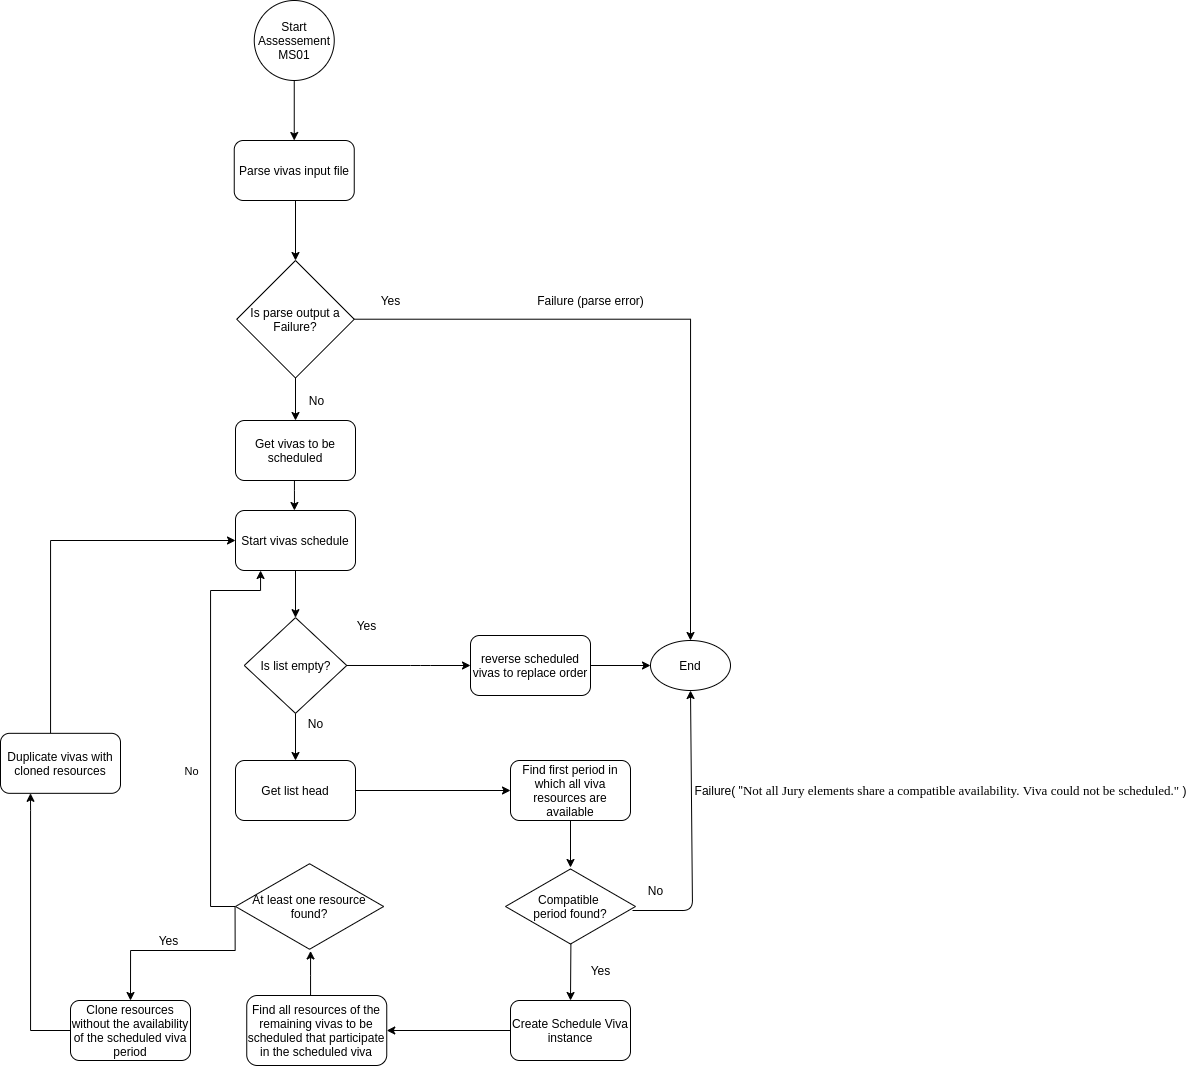

The diagram above was exported from draw.io. Its source (the exported page's mxGraphModel, read from the mxfile embedded in the PNG):
<mxGraphModel dx="875" dy="426" grid="1" gridSize="10" guides="1" tooltips="1" connect="1" arrows="1" fold="1" page="1" pageScale="1" pageWidth="850" pageHeight="1100" math="0" shadow="0">
  <root>
    <mxCell id="0" />
    <mxCell id="1" parent="0" />
    <mxCell id="-zF5RALsl2_dLI-wNUXr-5" value="Start Assessement MS01" style="ellipse;whiteSpace=wrap;html=1;aspect=fixed;" parent="1" vertex="1">
      <mxGeometry x="343.75" y="10" width="80" height="80" as="geometry" />
    </mxCell>
    <mxCell id="-zF5RALsl2_dLI-wNUXr-9" value="Get list head" style="rounded=1;whiteSpace=wrap;html=1;" parent="1" vertex="1">
      <mxGeometry x="325" y="770" width="120" height="60" as="geometry" />
    </mxCell>
    <mxCell id="-zF5RALsl2_dLI-wNUXr-12" value="Is list empty?" style="rhombus;whiteSpace=wrap;html=1;" parent="1" vertex="1">
      <mxGeometry x="333.75" y="627.16" width="102.5" height="95.67" as="geometry" />
    </mxCell>
    <mxCell id="-zF5RALsl2_dLI-wNUXr-17" value="Failure (parse error)" style="text;html=1;align=center;verticalAlign=middle;resizable=0;points=[];autosize=1;" parent="1" vertex="1">
      <mxGeometry x="620" y="300" width="120" height="20" as="geometry" />
    </mxCell>
    <mxCell id="-zF5RALsl2_dLI-wNUXr-19" value="" style="endArrow=classic;html=1;exitX=0.5;exitY=1;exitDx=0;exitDy=0;entryX=0.5;entryY=0;entryDx=0;entryDy=0;" parent="1" source="-zF5RALsl2_dLI-wNUXr-12" edge="1" target="-zF5RALsl2_dLI-wNUXr-9">
      <mxGeometry width="50" height="50" relative="1" as="geometry">
        <mxPoint x="381" y="710" as="sourcePoint" />
        <mxPoint x="385" y="757" as="targetPoint" />
      </mxGeometry>
    </mxCell>
    <mxCell id="-zF5RALsl2_dLI-wNUXr-21" value="Find first period in which all viva resources are available" style="rounded=1;whiteSpace=wrap;html=1;" parent="1" vertex="1">
      <mxGeometry x="600" y="770" width="120" height="60" as="geometry" />
    </mxCell>
    <mxCell id="-zF5RALsl2_dLI-wNUXr-22" value="" style="endArrow=classic;html=1;entryX=0;entryY=0.5;entryDx=0;entryDy=0;exitX=1;exitY=0.5;exitDx=0;exitDy=0;" parent="1" source="-zF5RALsl2_dLI-wNUXr-9" target="-zF5RALsl2_dLI-wNUXr-21" edge="1">
      <mxGeometry width="50" height="50" relative="1" as="geometry">
        <mxPoint x="450" y="790" as="sourcePoint" />
        <mxPoint x="510" y="780" as="targetPoint" />
      </mxGeometry>
    </mxCell>
    <mxCell id="-zF5RALsl2_dLI-wNUXr-26" value="Compatible &lt;br&gt;period found?" style="html=1;whiteSpace=wrap;aspect=fixed;shape=isoRectangle;" parent="1" vertex="1">
      <mxGeometry x="595" y="877" width="130" height="78" as="geometry" />
    </mxCell>
    <mxCell id="-zF5RALsl2_dLI-wNUXr-27" value="" style="endArrow=classic;html=1;entryX=0.5;entryY=0;entryDx=0;entryDy=0;entryPerimeter=0;exitX=0.5;exitY=1;exitDx=0;exitDy=0;" parent="1" source="-zF5RALsl2_dLI-wNUXr-21" target="-zF5RALsl2_dLI-wNUXr-26" edge="1">
      <mxGeometry width="50" height="50" relative="1" as="geometry">
        <mxPoint x="620" y="880" as="sourcePoint" />
        <mxPoint x="670" y="830" as="targetPoint" />
      </mxGeometry>
    </mxCell>
    <mxCell id="-zF5RALsl2_dLI-wNUXr-28" value="" style="endArrow=classic;html=1;entryX=0.5;entryY=1;entryDx=0;entryDy=0;" parent="1" target="-zF5RALsl2_dLI-wNUXr-53" edge="1">
      <mxGeometry width="50" height="50" relative="1" as="geometry">
        <mxPoint x="722" y="920" as="sourcePoint" />
        <mxPoint x="820" y="750" as="targetPoint" />
        <Array as="points">
          <mxPoint x="782" y="920" />
        </Array>
      </mxGeometry>
    </mxCell>
    <mxCell id="-zF5RALsl2_dLI-wNUXr-29" value="Failure( &quot;&lt;span style=&quot;font-family: &amp;#34;consolas&amp;#34; ; font-size: 9.8pt&quot;&gt;Not all Jury elements share a compatible availability. Viva&amp;nbsp;&lt;/span&gt;&lt;span style=&quot;font-family: &amp;#34;consolas&amp;#34; ; font-size: 9.8pt&quot;&gt;could not be scheduled.&quot;&amp;nbsp;&lt;/span&gt;&lt;span&gt;)&lt;/span&gt;" style="text;html=1;align=center;verticalAlign=middle;resizable=0;points=[];autosize=1;" parent="1" vertex="1">
      <mxGeometry x="775" y="790" width="510" height="20" as="geometry" />
    </mxCell>
    <mxCell id="-zF5RALsl2_dLI-wNUXr-30" value="No" style="text;html=1;align=center;verticalAlign=middle;resizable=0;points=[];autosize=1;" parent="1" vertex="1">
      <mxGeometry x="730" y="890" width="30" height="20" as="geometry" />
    </mxCell>
    <mxCell id="-zF5RALsl2_dLI-wNUXr-31" value="Create Schedule Viva instance" style="rounded=1;whiteSpace=wrap;html=1;" parent="1" vertex="1">
      <mxGeometry x="600" y="1010" width="120" height="60" as="geometry" />
    </mxCell>
    <mxCell id="dIF66p1rSoATDy82Yq2m-5" style="edgeStyle=orthogonalEdgeStyle;rounded=0;orthogonalLoop=1;jettySize=auto;html=1;" edge="1" parent="1" source="-zF5RALsl2_dLI-wNUXr-32" target="dIF66p1rSoATDy82Yq2m-4">
      <mxGeometry relative="1" as="geometry">
        <Array as="points">
          <mxPoint x="400" y="985" />
          <mxPoint x="400" y="985" />
        </Array>
      </mxGeometry>
    </mxCell>
    <mxCell id="-zF5RALsl2_dLI-wNUXr-32" value="Find all resources of the remaining vivas to be scheduled that participate in the scheduled viva" style="rounded=1;whiteSpace=wrap;html=1;" parent="1" vertex="1">
      <mxGeometry x="336.25" y="1005" width="140" height="70" as="geometry" />
    </mxCell>
    <mxCell id="dIF66p1rSoATDy82Yq2m-25" style="edgeStyle=orthogonalEdgeStyle;rounded=0;orthogonalLoop=1;jettySize=auto;html=1;entryX=0.25;entryY=1;entryDx=0;entryDy=0;" edge="1" parent="1" source="-zF5RALsl2_dLI-wNUXr-33" target="dIF66p1rSoATDy82Yq2m-23">
      <mxGeometry relative="1" as="geometry">
        <Array as="points">
          <mxPoint x="120" y="1040" />
          <mxPoint x="120" y="820" />
        </Array>
      </mxGeometry>
    </mxCell>
    <mxCell id="-zF5RALsl2_dLI-wNUXr-33" value="Clone resources without the availability of the scheduled viva period" style="rounded=1;whiteSpace=wrap;html=1;" parent="1" vertex="1">
      <mxGeometry x="160" y="1010" width="120" height="60" as="geometry" />
    </mxCell>
    <mxCell id="-zF5RALsl2_dLI-wNUXr-34" value="" style="endArrow=classic;html=1;exitX=0.503;exitY=0.984;exitDx=0;exitDy=0;exitPerimeter=0;entryX=0.5;entryY=0;entryDx=0;entryDy=0;" parent="1" source="-zF5RALsl2_dLI-wNUXr-26" target="-zF5RALsl2_dLI-wNUXr-31" edge="1">
      <mxGeometry width="50" height="50" relative="1" as="geometry">
        <mxPoint x="610" y="1000" as="sourcePoint" />
        <mxPoint x="660" y="1007" as="targetPoint" />
      </mxGeometry>
    </mxCell>
    <mxCell id="-zF5RALsl2_dLI-wNUXr-35" value="" style="endArrow=classic;html=1;entryX=1;entryY=0.5;entryDx=0;entryDy=0;exitX=0;exitY=0.5;exitDx=0;exitDy=0;" parent="1" source="-zF5RALsl2_dLI-wNUXr-31" target="-zF5RALsl2_dLI-wNUXr-32" edge="1">
      <mxGeometry width="50" height="50" relative="1" as="geometry">
        <mxPoint x="530" y="1070" as="sourcePoint" />
        <mxPoint x="580" y="1020" as="targetPoint" />
      </mxGeometry>
    </mxCell>
    <mxCell id="-zF5RALsl2_dLI-wNUXr-38" value="No" style="text;html=1;align=center;verticalAlign=middle;resizable=0;points=[];autosize=1;" parent="1" vertex="1">
      <mxGeometry x="390" y="722.83" width="30" height="20" as="geometry" />
    </mxCell>
    <mxCell id="-zF5RALsl2_dLI-wNUXr-41" value="Parse vivas input file" style="rounded=1;whiteSpace=wrap;html=1;" parent="1" vertex="1">
      <mxGeometry x="323.75" y="150" width="120" height="60" as="geometry" />
    </mxCell>
    <mxCell id="dIF66p1rSoATDy82Yq2m-29" style="edgeStyle=orthogonalEdgeStyle;rounded=0;orthogonalLoop=1;jettySize=auto;html=1;entryX=0.5;entryY=0;entryDx=0;entryDy=0;" edge="1" parent="1" source="-zF5RALsl2_dLI-wNUXr-42" target="-zF5RALsl2_dLI-wNUXr-53">
      <mxGeometry relative="1" as="geometry" />
    </mxCell>
    <mxCell id="-zF5RALsl2_dLI-wNUXr-42" value="Is parse output a Failure?" style="rhombus;whiteSpace=wrap;html=1;" parent="1" vertex="1">
      <mxGeometry x="326.25" y="270" width="117.5" height="117.5" as="geometry" />
    </mxCell>
    <mxCell id="-zF5RALsl2_dLI-wNUXr-43" value="Yes" style="text;html=1;align=center;verticalAlign=middle;resizable=0;points=[];autosize=1;" parent="1" vertex="1">
      <mxGeometry x="460" y="300" width="40" height="20" as="geometry" />
    </mxCell>
    <mxCell id="-zF5RALsl2_dLI-wNUXr-44" value="" style="endArrow=classic;html=1;entryX=0.5;entryY=0;entryDx=0;entryDy=0;exitX=0.5;exitY=1;exitDx=0;exitDy=0;" parent="1" source="-zF5RALsl2_dLI-wNUXr-5" target="-zF5RALsl2_dLI-wNUXr-41" edge="1">
      <mxGeometry width="50" height="50" relative="1" as="geometry">
        <mxPoint x="328.75" y="140" as="sourcePoint" />
        <mxPoint x="378.75" y="90" as="targetPoint" />
      </mxGeometry>
    </mxCell>
    <mxCell id="-zF5RALsl2_dLI-wNUXr-45" value="" style="endArrow=classic;html=1;entryX=0.5;entryY=0;entryDx=0;entryDy=0;" parent="1" target="-zF5RALsl2_dLI-wNUXr-42" edge="1">
      <mxGeometry width="50" height="50" relative="1" as="geometry">
        <mxPoint x="385" y="210" as="sourcePoint" />
        <mxPoint x="383.75" y="262.5" as="targetPoint" />
      </mxGeometry>
    </mxCell>
    <mxCell id="-zF5RALsl2_dLI-wNUXr-46" value="" style="endArrow=classic;html=1;entryX=0.5;entryY=0;entryDx=0;entryDy=0;exitX=0.5;exitY=1;exitDx=0;exitDy=0;" parent="1" source="-zF5RALsl2_dLI-wNUXr-42" target="dIF66p1rSoATDy82Yq2m-8" edge="1">
      <mxGeometry width="50" height="50" relative="1" as="geometry">
        <mxPoint x="383.41" y="460" as="sourcePoint" />
        <mxPoint x="383.41" y="540" as="targetPoint" />
        <Array as="points" />
      </mxGeometry>
    </mxCell>
    <mxCell id="-zF5RALsl2_dLI-wNUXr-49" value="No" style="text;html=1;align=center;verticalAlign=middle;resizable=0;points=[];autosize=1;" parent="1" vertex="1">
      <mxGeometry x="391.25" y="400" width="30" height="20" as="geometry" />
    </mxCell>
    <mxCell id="-zF5RALsl2_dLI-wNUXr-53" value="End" style="ellipse;whiteSpace=wrap;html=1;" parent="1" vertex="1">
      <mxGeometry x="740" y="650" width="80" height="50" as="geometry" />
    </mxCell>
    <mxCell id="-zF5RALsl2_dLI-wNUXr-55" value="" style="endArrow=classic;html=1;exitX=1;exitY=0.5;exitDx=0;exitDy=0;entryX=0;entryY=0.5;entryDx=0;entryDy=0;" parent="1" source="-zF5RALsl2_dLI-wNUXr-12" target="-zF5RALsl2_dLI-wNUXr-57" edge="1">
      <mxGeometry width="50" height="50" relative="1" as="geometry">
        <mxPoint x="440" y="710" as="sourcePoint" />
        <mxPoint x="450" y="560" as="targetPoint" />
        <Array as="points">
          <mxPoint x="510" y="675" />
        </Array>
      </mxGeometry>
    </mxCell>
    <mxCell id="-zF5RALsl2_dLI-wNUXr-56" value="Yes" style="text;html=1;align=center;verticalAlign=middle;resizable=0;points=[];autosize=1;" parent="1" vertex="1">
      <mxGeometry x="436.25" y="625" width="40" height="20" as="geometry" />
    </mxCell>
    <mxCell id="-zF5RALsl2_dLI-wNUXr-57" value="reverse scheduled vivas to replace order" style="rounded=1;whiteSpace=wrap;html=1;" parent="1" vertex="1">
      <mxGeometry x="560" y="645" width="120" height="60" as="geometry" />
    </mxCell>
    <mxCell id="-zF5RALsl2_dLI-wNUXr-58" value="" style="endArrow=classic;html=1;entryX=0;entryY=0.5;entryDx=0;entryDy=0;exitX=1;exitY=0.5;exitDx=0;exitDy=0;" parent="1" source="-zF5RALsl2_dLI-wNUXr-57" target="-zF5RALsl2_dLI-wNUXr-53" edge="1">
      <mxGeometry width="50" height="50" relative="1" as="geometry">
        <mxPoint x="650" y="710" as="sourcePoint" />
        <mxPoint x="700" y="660" as="targetPoint" />
      </mxGeometry>
    </mxCell>
    <mxCell id="dIF66p1rSoATDy82Yq2m-3" value="Yes" style="text;html=1;align=center;verticalAlign=middle;resizable=0;points=[];autosize=1;" vertex="1" parent="1">
      <mxGeometry x="670" y="970" width="40" height="20" as="geometry" />
    </mxCell>
    <mxCell id="dIF66p1rSoATDy82Yq2m-6" style="edgeStyle=orthogonalEdgeStyle;rounded=0;orthogonalLoop=1;jettySize=auto;html=1;entryX=0.5;entryY=0;entryDx=0;entryDy=0;exitX=-0.003;exitY=0.511;exitDx=0;exitDy=0;exitPerimeter=0;" edge="1" parent="1" source="dIF66p1rSoATDy82Yq2m-4" target="-zF5RALsl2_dLI-wNUXr-33">
      <mxGeometry relative="1" as="geometry">
        <Array as="points">
          <mxPoint x="325" y="960" />
          <mxPoint x="220" y="960" />
        </Array>
      </mxGeometry>
    </mxCell>
    <mxCell id="dIF66p1rSoATDy82Yq2m-19" style="edgeStyle=orthogonalEdgeStyle;rounded=0;orthogonalLoop=1;jettySize=auto;html=1;" edge="1" parent="1" source="dIF66p1rSoATDy82Yq2m-4" target="dIF66p1rSoATDy82Yq2m-9">
      <mxGeometry relative="1" as="geometry">
        <Array as="points">
          <mxPoint x="300" y="916" />
          <mxPoint x="300" y="600" />
          <mxPoint x="350" y="600" />
        </Array>
      </mxGeometry>
    </mxCell>
    <mxCell id="dIF66p1rSoATDy82Yq2m-21" value="No" style="edgeLabel;html=1;align=center;verticalAlign=middle;resizable=0;points=[];" vertex="1" connectable="0" parent="dIF66p1rSoATDy82Yq2m-19">
      <mxGeometry x="-0.3676" y="4" relative="1" as="geometry">
        <mxPoint x="-16.06" y="-31.53" as="offset" />
      </mxGeometry>
    </mxCell>
    <mxCell id="dIF66p1rSoATDy82Yq2m-4" value="At least one resource found?" style="html=1;whiteSpace=wrap;aspect=fixed;shape=isoRectangle;" vertex="1" parent="1">
      <mxGeometry x="325" y="871.5600000000001" width="148.13" height="88.88" as="geometry" />
    </mxCell>
    <mxCell id="dIF66p1rSoATDy82Yq2m-14" style="edgeStyle=orthogonalEdgeStyle;rounded=0;orthogonalLoop=1;jettySize=auto;html=1;" edge="1" parent="1" source="dIF66p1rSoATDy82Yq2m-8" target="dIF66p1rSoATDy82Yq2m-9">
      <mxGeometry relative="1" as="geometry">
        <Array as="points">
          <mxPoint x="384" y="500" />
          <mxPoint x="384" y="500" />
        </Array>
      </mxGeometry>
    </mxCell>
    <mxCell id="dIF66p1rSoATDy82Yq2m-8" value="Get vivas to be scheduled" style="rounded=1;whiteSpace=wrap;html=1;" vertex="1" parent="1">
      <mxGeometry x="325" y="430" width="120" height="60" as="geometry" />
    </mxCell>
    <mxCell id="dIF66p1rSoATDy82Yq2m-17" style="edgeStyle=orthogonalEdgeStyle;rounded=0;orthogonalLoop=1;jettySize=auto;html=1;entryX=0.5;entryY=0;entryDx=0;entryDy=0;" edge="1" parent="1" source="dIF66p1rSoATDy82Yq2m-9" target="-zF5RALsl2_dLI-wNUXr-12">
      <mxGeometry relative="1" as="geometry" />
    </mxCell>
    <mxCell id="dIF66p1rSoATDy82Yq2m-9" value="Start vivas schedule" style="rounded=1;whiteSpace=wrap;html=1;" vertex="1" parent="1">
      <mxGeometry x="325" y="520" width="120" height="60" as="geometry" />
    </mxCell>
    <mxCell id="dIF66p1rSoATDy82Yq2m-22" value="Yes" style="text;html=1;align=center;verticalAlign=middle;resizable=0;points=[];autosize=1;" vertex="1" parent="1">
      <mxGeometry x="238" y="940" width="40" height="20" as="geometry" />
    </mxCell>
    <mxCell id="dIF66p1rSoATDy82Yq2m-28" style="edgeStyle=orthogonalEdgeStyle;rounded=0;orthogonalLoop=1;jettySize=auto;html=1;entryX=0;entryY=0.5;entryDx=0;entryDy=0;" edge="1" parent="1" source="dIF66p1rSoATDy82Yq2m-23" target="dIF66p1rSoATDy82Yq2m-9">
      <mxGeometry relative="1" as="geometry">
        <Array as="points">
          <mxPoint x="140" y="550" />
        </Array>
      </mxGeometry>
    </mxCell>
    <mxCell id="dIF66p1rSoATDy82Yq2m-23" value="Duplicate vivas with cloned resources" style="rounded=1;whiteSpace=wrap;html=1;" vertex="1" parent="1">
      <mxGeometry x="90" y="742.83" width="120" height="60" as="geometry" />
    </mxCell>
  </root>
</mxGraphModel>